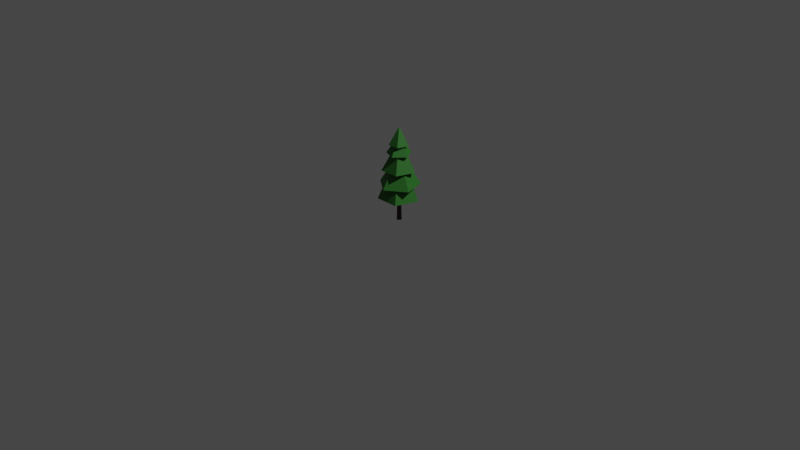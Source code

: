 # Source: pine.blend  (saved by Blender 3.2.14; exported with 4.5.12 LTS)
import bpy
from mathutils import Matrix  # noqa: F401  (used for matrix-valued properties, if any)

bpy.ops.wm.read_factory_settings(use_empty=True)
scene = bpy.context.scene
scene.name = 'Scene'

# ---- collections
col_collection = bpy.data.collections.new('Collection'); scene.collection.children.link(col_collection)

# ---- materials (node trees are filled in below, after node groups)
mat_leaves = bpy.data.materials.new('leaves')
mat_leaves.use_transparent_shadow = False
mat_bark = bpy.data.materials.new('bark')
mat_bark.use_transparent_shadow = False

# ---- material node trees
mat_leaves.use_nodes = True; mat_leaves.node_tree.nodes.clear()
_N = mat_leaves.node_tree.nodes; _L = mat_leaves.node_tree.links
n0 = _N.new('ShaderNodeBsdfPrincipled'); n0.name = 'Principled BSDF'; n0.location = (10, 300)
n0.distribution = 'GGX'
n0.subsurface_method = 'RANDOM_WALK_SKIN'
n0.inputs[0].default_value = (0.02113, 0.1626, 0.01497, 1.0)
n0.inputs[2].default_value = 0.677
n0.inputs[3].default_value = 1.45
n0.inputs[27].default_value = (0.0, 0.0, 0.0, 1.0)
n0.inputs[28].default_value = 1.0
n1 = _N.new('ShaderNodeOutputMaterial'); n1.name = 'Material Output'; n1.location = (300, 300)
_L.new(n0.outputs[0], n1.inputs[0])
n1.is_active_output = True
mat_bark.use_nodes = True; mat_bark.node_tree.nodes.clear()
_N = mat_bark.node_tree.nodes; _L = mat_bark.node_tree.links
n0 = _N.new('ShaderNodeBsdfPrincipled'); n0.name = 'Principled BSDF'; n0.location = (10, 300)
n0.distribution = 'GGX'
n0.subsurface_method = 'RANDOM_WALK_SKIN'
n0.inputs[0].default_value = (0.05494, 0.03225, 0.02282, 1.0)
n0.inputs[2].default_value = 0.9286
n0.inputs[3].default_value = 1.45
n0.inputs[27].default_value = (0.0, 0.0, 0.0, 1.0)
n0.inputs[28].default_value = 1.0
n1 = _N.new('ShaderNodeOutputMaterial'); n1.name = 'Material Output'; n1.location = (300, 300)
_L.new(n0.outputs[0], n1.inputs[0])
n1.is_active_output = True

# ---- world
world_world = bpy.data.worlds.new('World'); scene.world = world_world
world_world.use_nodes = True; world_world.node_tree.nodes.clear()
_N = world_world.node_tree.nodes; _L = world_world.node_tree.links
n0 = _N.new('ShaderNodeOutputWorld'); n0.name = 'World Output'; n0.location = (300, 300)
n1 = _N.new('ShaderNodeBackground'); n1.name = 'Background'; n1.location = (10, 300)
n1.inputs[0].default_value = (0.05088, 0.05088, 0.05088, 1.0)
_L.new(n1.outputs[0], n0.inputs[0])
n0.is_active_output = True
world_world.color = (0.05088, 0.05088, 0.05088)
world_world.use_sun_shadow = False
world_world.sun_shadow_jitter_overblur = 0.0

# ---- cameras
cam_camera = bpy.data.cameras.new('Camera')
cam_camera.clip_end = 100.0
cam_camera.ortho_scale = 7.314

# ---- lights
light_light = bpy.data.lights.new('Light', 'POINT')
light_light.transmission_factor = 0.0
light_light.energy = 1000.0
light_light.shadow_soft_size = 0.1
light_light.shadow_maximum_resolution = 0.006
light_light.use_absolute_resolution = True

# ---- meshes
me_pine = bpy.data.meshes.new('pine')
me_pine.from_pydata([(7.215e-10, 0.03426, 0.0), (-0.03426, -2.049e-09, 0.0), (3.716e-09, -0.03426, 0.0), (0.03426, -1.433e-10, 0.0), (1.109e-09, 0.008266, 0.8111), (-0.008266, -1.223e-09, 0.8111), (1.831e-09, -0.008266, 0.8111), (0.008266, -7.631e-10, 0.8111), (1.812e-09, 0.2174, 0.2418), (-0.2068, 0.06719, 0.2418), (-0.1278, -0.1759, 0.2418), (0.1278, -0.1759, 0.2418), (0.2068, 0.06719, 0.2418), (3.313e-09, -8.281e-10, 0.7308), (0.2066, -0.06898, 0.3832), (0.1294, 0.1752, 0.3832), (-0.1266, 0.1772, 0.3832), (-0.2077, -0.06562, 0.3832), (-0.001769, -0.2178, 0.3832), (5.884e-09, 9.692e-10, 0.7238), (0.1688, 0.0569, 0.5442), (-0.001945, 0.1781, 0.5442), (-0.17, 0.0532, 0.5442), (-0.1031, -0.1453, 0.5442), (0.1063, -0.143, 0.5442), (7.329e-10, -7.22e-10, 0.8649), (0.0467, 0.1201, 0.7136), (-0.1014, 0.08377, 0.7136), (-0.1126, -0.06831, 0.7136), (0.02853, -0.126, 0.7136), (0.127, -0.009553, 0.7136), (-0.00236, -4.017e-09, 0.9176), (0.09913, 0.03341, 0.8117), (-0.001142, 0.1046, 0.8117), (-0.09983, 0.03124, 0.8117), (-0.06056, -0.08529, 0.8117), (0.06241, -0.08395, 0.8117), (4.554e-09, -1.051e-09, 1.0)], [], [(2, 3, 7, 6), (0, 1, 5, 4), (3, 0, 4, 7), (1, 2, 6, 5), (12, 8, 13), (10, 11, 13), (8, 9, 13), (11, 12, 13), (9, 10, 13), (18, 14, 19), (16, 17, 19), (14, 15, 19), (17, 18, 19), (15, 16, 19), (24, 20, 25), (22, 23, 25), (20, 21, 25), (23, 24, 25), (21, 22, 25), (30, 26, 31), (28, 29, 31), (26, 27, 31), (29, 30, 31), (27, 28, 31), (36, 32, 37), (34, 35, 37), (32, 33, 37), (35, 36, 37), (33, 34, 37)])
me_pine.polygons.foreach_set('material_index', [1, 1, 1, 1, 0, 0, 0, 0, 0, 0, 0, 0, 0, 0, 0, 0, 0, 0, 0, 0, 0, 0, 0, 0, 0, 0, 0, 0, 0])
_uv = me_pine.uv_layers.new(name='UVMap')
_uv.uv.foreach_set('vector', [0.0, 0.0, 0.0, 0.0, 0.0, 0.0, 0.0, 0.0, 0.0, 0.0, 0.0, 0.0, 0.0, 0.0, 0.0, 0.0, 0.0, 0.0, 0.0, 0.0, 0.0, 0.0, 0.0, 0.0, 0.0, 0.0, 0.0, 0.0, 0.0, 0.0, 0.0, 0.0, 0.0, 0.0, 0.0, 0.0, 0.0, 0.0, 0.0, 0.0, 0.0, 0.0, 0.0, 0.0, 0.0, 0.0, 0.0, 0.0, 0.0, 0.0, 0.0, 0.0, 0.0, 0.0, 0.0, 0.0, 0.0, 0.0, 0.0, 0.0, 0.0, 0.0, 0.0, 0.0, 0.0, 0.0, 0.0, 0.0, 0.0, 0.0, 0.0, 0.0, 0.0, 0.0, 0.0, 0.0, 0.0, 0.0, 0.0, 0.0, 0.0, 0.0, 0.0, 0.0, 0.0, 0.0, 0.0, 0.0, 0.0, 0.0, 0.0, 0.0, 0.0, 0.0, 0.0, 0.0, 0.0, 0.0, 0.0, 0.0, 0.0, 0.0, 0.0, 0.0, 0.0, 0.0, 0.0, 0.0, 0.0, 0.0, 0.0, 0.0, 0.0, 0.0, 0.0, 0.0, 0.0, 0.0, 0.0, 0.0, 0.0, 0.0, 0.0, 0.0, 0.0, 0.0, 0.0, 0.0, 0.0, 0.0, 0.0, 0.0, 0.0, 0.0, 0.0, 0.0, 0.0, 0.0, 0.0, 0.0, 0.0, 0.0, 0.0, 0.0, 0.0, 0.0, 0.0, 0.0, 0.0, 0.0, 0.0, 0.0, 0.0, 0.0, 0.0, 0.0, 0.0, 0.0, 0.0, 0.0, 0.0, 0.0, 0.0, 0.0, 0.0, 0.0, 0.0, 0.0, 0.0, 0.0, 0.0, 0.0, 0.0, 0.0, 0.0, 0.0, 0.0, 0.0, 0.0, 0.0, 0.0, 0.0])
me_pine.materials.append(mat_leaves)
me_pine.materials.append(mat_bark)
me_pine.update()

# ---- objects
ob_light = bpy.data.objects.new('Light', light_light)
ob_camera = bpy.data.objects.new('Camera', cam_camera)
ob_circle = bpy.data.objects.new('Circle', me_pine)

# ---- transforms, parenting, visibility, modifiers, constraints
ob_light.location = (4.076, 1.005, 5.904)
ob_light.rotation_euler = (0.6503, 0.05522, 1.866)
ob_light.lock_rotations_4d = False
ob_light.empty_display_type = 'ARROWS'
ob_light.color = (0.0, 0.0, 0.0, 0.0)
ob_light.lineart.crease_threshold = 0.0
ob_camera.location = (7.359, -6.926, 4.958)
ob_camera.rotation_euler = (1.109, 0.0, 0.8149)
ob_camera.lock_rotations_4d = False
ob_camera.empty_display_type = 'ARROWS'
ob_camera.color = (0.0, 0.0, 0.0, 0.0)
ob_camera.display_type = 'WIRE'
ob_camera.lineart.crease_threshold = 0.0
ob_circle.location = (0.0, 0.0, 0.0)

# ---- collection membership
col_collection.objects.link(ob_light)
col_collection.objects.link(ob_camera)
col_collection.objects.link(ob_circle)

# ---- scene / render settings (as saved in the file)
scene.camera = ob_camera
scene.frame_start = 1; scene.frame_end = 250; scene.frame_set(1)
scene.render.engine = 'BLENDER_EEVEE_NEXT'
scene.cycles.sampling_pattern = 'TABULATED_SOBOL'
scene.cycles.use_light_tree = False
scene.view_settings.view_transform = 'Filmic'
bpy.context.view_layer.update()
